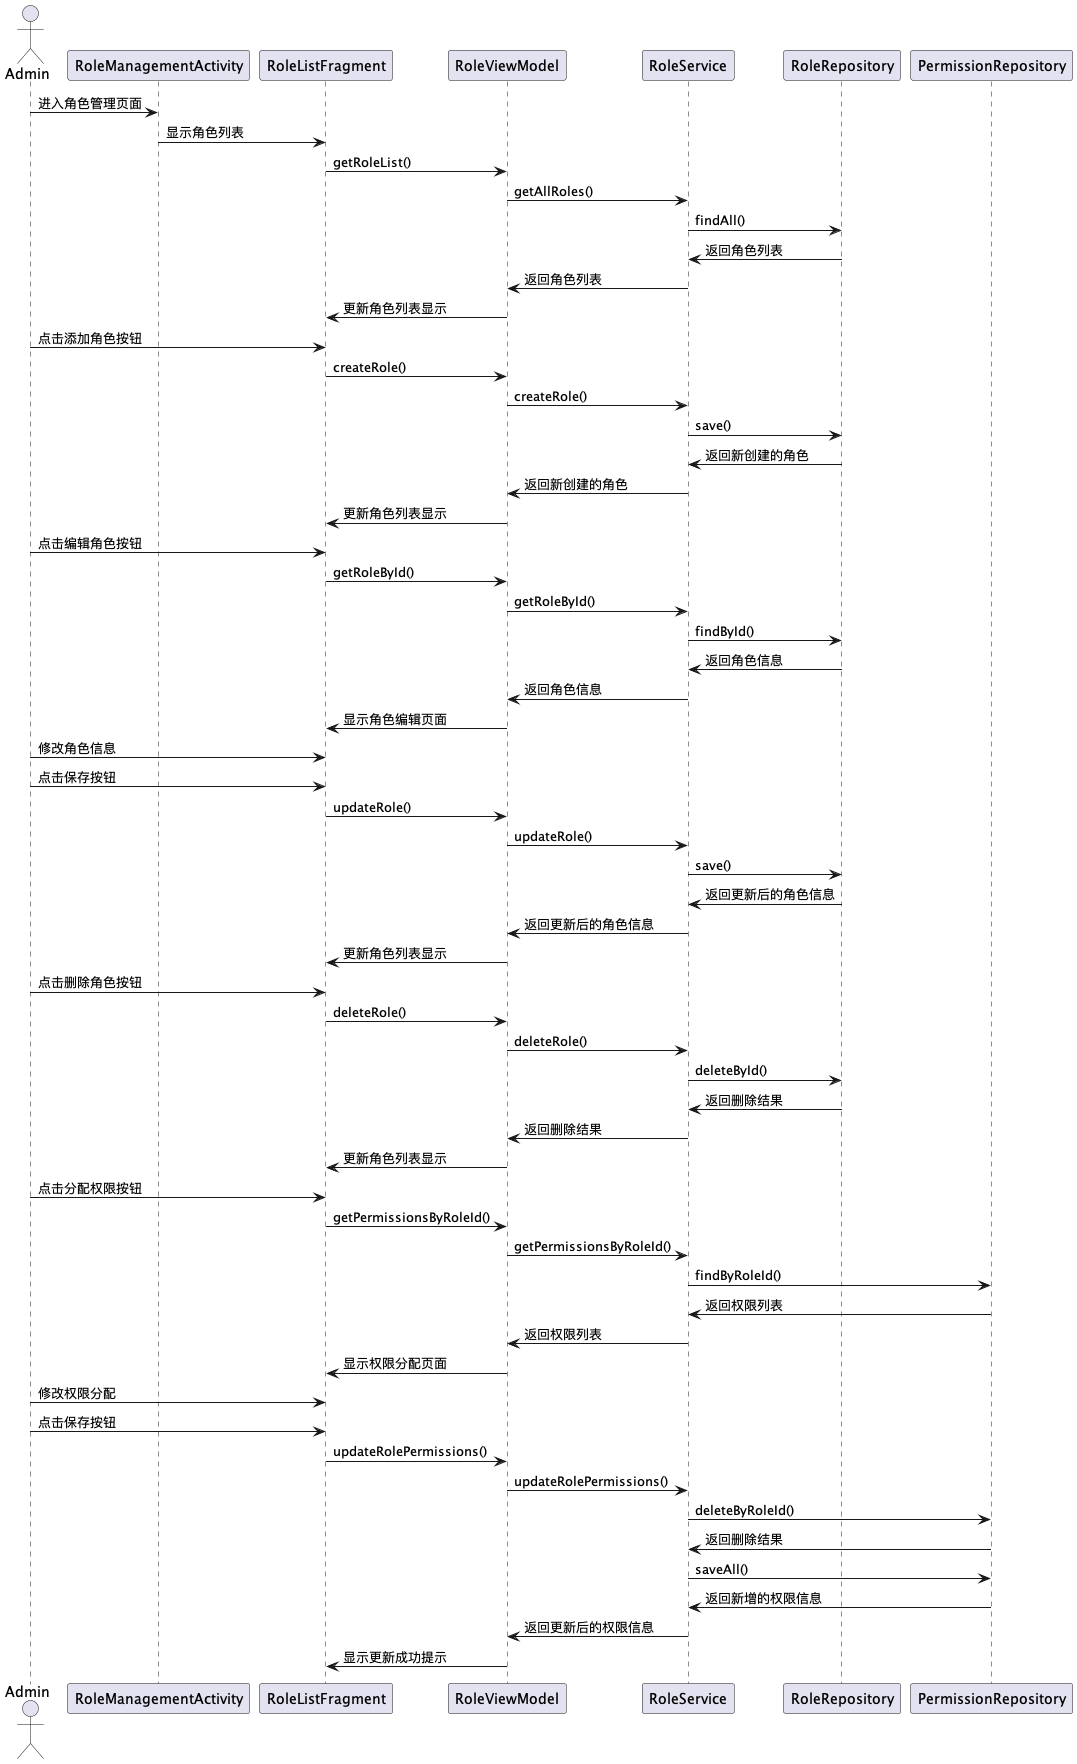

The diagram above was rendered by PlantUML. Its source (embedded in the PNG):
@startuml
actor Admin
participant RoleManagementActivity
participant RoleListFragment
participant RoleViewModel
participant RoleService
participant RoleRepository
participant PermissionRepository

Admin -> RoleManagementActivity: 进入角色管理页面
RoleManagementActivity -> RoleListFragment: 显示角色列表

RoleListFragment -> RoleViewModel: getRoleList()
RoleViewModel -> RoleService: getAllRoles()
RoleService -> RoleRepository: findAll()
RoleRepository -> RoleService: 返回角色列表
RoleService -> RoleViewModel: 返回角色列表
RoleViewModel -> RoleListFragment: 更新角色列表显示

Admin -> RoleListFragment: 点击添加角色按钮
RoleListFragment -> RoleViewModel: createRole()
RoleViewModel -> RoleService: createRole()
RoleService -> RoleRepository: save()
RoleRepository -> RoleService: 返回新创建的角色
RoleService -> RoleViewModel: 返回新创建的角色
RoleViewModel -> RoleListFragment: 更新角色列表显示

Admin -> RoleListFragment: 点击编辑角色按钮
RoleListFragment -> RoleViewModel: getRoleById()
RoleViewModel -> RoleService: getRoleById()
RoleService -> RoleRepository: findById()
RoleRepository -> RoleService: 返回角色信息
RoleService -> RoleViewModel: 返回角色信息
RoleViewModel -> RoleListFragment: 显示角色编辑页面

Admin -> RoleListFragment: 修改角色信息
Admin -> RoleListFragment: 点击保存按钮
RoleListFragment -> RoleViewModel: updateRole()
RoleViewModel -> RoleService: updateRole()
RoleService -> RoleRepository: save()
RoleRepository -> RoleService: 返回更新后的角色信息
RoleService -> RoleViewModel: 返回更新后的角色信息
RoleViewModel -> RoleListFragment: 更新角色列表显示

Admin -> RoleListFragment: 点击删除角色按钮
RoleListFragment -> RoleViewModel: deleteRole()
RoleViewModel -> RoleService: deleteRole()
RoleService -> RoleRepository: deleteById()
RoleRepository -> RoleService: 返回删除结果
RoleService -> RoleViewModel: 返回删除结果
RoleViewModel -> RoleListFragment: 更新角色列表显示

Admin -> RoleListFragment: 点击分配权限按钮
RoleListFragment -> RoleViewModel: getPermissionsByRoleId()
RoleViewModel -> RoleService: getPermissionsByRoleId()
RoleService -> PermissionRepository: findByRoleId()
PermissionRepository -> RoleService: 返回权限列表
RoleService -> RoleViewModel: 返回权限列表
RoleViewModel -> RoleListFragment: 显示权限分配页面

Admin -> RoleListFragment: 修改权限分配
Admin -> RoleListFragment: 点击保存按钮
RoleListFragment -> RoleViewModel: updateRolePermissions()
RoleViewModel -> RoleService: updateRolePermissions()
RoleService -> PermissionRepository: deleteByRoleId()
PermissionRepository -> RoleService: 返回删除结果
RoleService -> PermissionRepository: saveAll()
PermissionRepository -> RoleService: 返回新增的权限信息
RoleService -> RoleViewModel: 返回更新后的权限信息
RoleViewModel -> RoleListFragment: 显示更新成功提示
@enduml